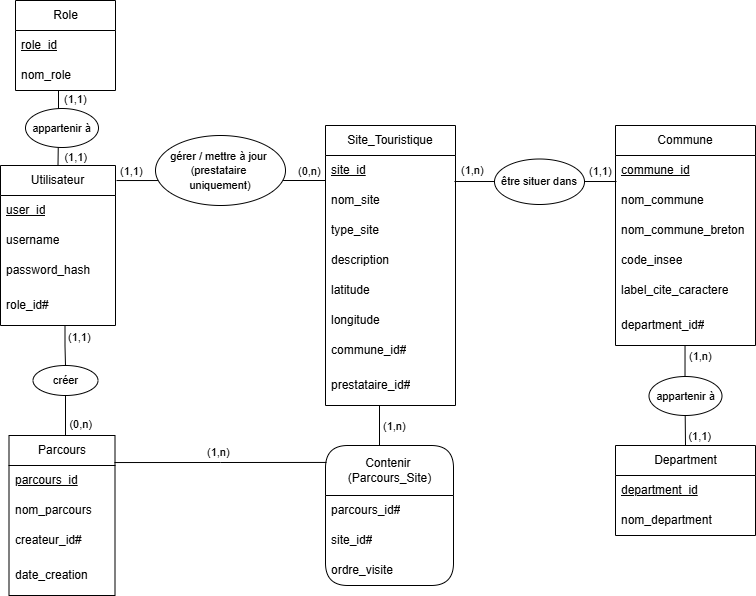

The diagram above was exported from draw.io. Its source (the exported page's mxGraphModel, read from the mxfile embedded in the PNG):
<mxGraphModel dx="1246" dy="724" grid="1" gridSize="10" guides="1" tooltips="1" connect="1" arrows="1" fold="1" page="1" pageScale="1" pageWidth="827" pageHeight="1169" math="0" shadow="0">
  <root>
    <mxCell id="0" />
    <mxCell id="1" parent="0" />
    <mxCell id="BXQJxtSlv1eSRCZSuytq-3" value="Role" style="swimlane;fontStyle=0;childLayout=stackLayout;horizontal=1;startSize=30;horizontalStack=0;resizeParent=1;resizeParentMax=0;resizeLast=0;collapsible=1;marginBottom=0;html=1;container=0;" parent="1" vertex="1">
      <mxGeometry x="50" y="15" width="100" height="90" as="geometry">
        <mxRectangle x="110" y="40" width="60" height="30" as="alternateBounds" />
      </mxGeometry>
    </mxCell>
    <mxCell id="BXQJxtSlv1eSRCZSuytq-4" value="&lt;u&gt;role_id&lt;/u&gt;" style="text;strokeColor=none;fillColor=none;align=left;verticalAlign=middle;spacingLeft=4;spacingRight=4;overflow=hidden;points=[[0,0.5],[1,0.5]];portConstraint=eastwest;rotatable=0;whiteSpace=wrap;html=1;" parent="BXQJxtSlv1eSRCZSuytq-3" vertex="1">
      <mxGeometry y="30" width="100" height="30" as="geometry" />
    </mxCell>
    <mxCell id="BXQJxtSlv1eSRCZSuytq-5" value="nom_role" style="text;strokeColor=none;fillColor=none;align=left;verticalAlign=middle;spacingLeft=4;spacingRight=4;overflow=hidden;points=[[0,0.5],[1,0.5]];portConstraint=eastwest;rotatable=0;whiteSpace=wrap;html=1;" parent="BXQJxtSlv1eSRCZSuytq-3" vertex="1">
      <mxGeometry y="60" width="100" height="30" as="geometry" />
    </mxCell>
    <mxCell id="BXQJxtSlv1eSRCZSuytq-12" value="Parcours" style="swimlane;fontStyle=0;childLayout=stackLayout;horizontal=1;startSize=30;horizontalStack=0;resizeParent=1;resizeParentMax=0;resizeLast=0;collapsible=1;marginBottom=0;whiteSpace=wrap;html=1;movable=1;resizable=1;rotatable=1;deletable=1;editable=1;locked=0;connectable=1;" parent="1" vertex="1">
      <mxGeometry x="43.5" y="450" width="106" height="160" as="geometry">
        <mxRectangle x="110" y="40" width="60" height="30" as="alternateBounds" />
      </mxGeometry>
    </mxCell>
    <mxCell id="BXQJxtSlv1eSRCZSuytq-13" value="&lt;u&gt;parcours_id&lt;/u&gt;" style="text;strokeColor=none;fillColor=none;align=left;verticalAlign=middle;spacingLeft=4;spacingRight=4;overflow=hidden;points=[[0,0.5],[1,0.5]];portConstraint=eastwest;rotatable=0;whiteSpace=wrap;html=1;" parent="BXQJxtSlv1eSRCZSuytq-12" vertex="1">
      <mxGeometry y="30" width="106" height="30" as="geometry" />
    </mxCell>
    <mxCell id="BXQJxtSlv1eSRCZSuytq-14" value="nom_parcours" style="text;strokeColor=none;fillColor=none;align=left;verticalAlign=middle;spacingLeft=4;spacingRight=4;overflow=hidden;points=[[0,0.5],[1,0.5]];portConstraint=eastwest;rotatable=0;whiteSpace=wrap;html=1;" parent="BXQJxtSlv1eSRCZSuytq-12" vertex="1">
      <mxGeometry y="60" width="106" height="30" as="geometry" />
    </mxCell>
    <mxCell id="QxG0IK6aQb-XTiuUjCIS-2" value="createur_id#" style="text;strokeColor=none;fillColor=none;align=left;verticalAlign=middle;spacingLeft=4;spacingRight=4;overflow=hidden;points=[[0,0.5],[1,0.5]];portConstraint=eastwest;rotatable=0;whiteSpace=wrap;html=1;" vertex="1" parent="BXQJxtSlv1eSRCZSuytq-12">
      <mxGeometry y="90" width="106" height="30" as="geometry" />
    </mxCell>
    <mxCell id="BXQJxtSlv1eSRCZSuytq-15" value="date_creation" style="text;strokeColor=none;fillColor=none;align=left;verticalAlign=middle;spacingLeft=4;spacingRight=4;overflow=hidden;points=[[0,0.5],[1,0.5]];portConstraint=eastwest;rotatable=0;whiteSpace=wrap;html=1;" parent="BXQJxtSlv1eSRCZSuytq-12" vertex="1">
      <mxGeometry y="120" width="106" height="40" as="geometry" />
    </mxCell>
    <mxCell id="QxG0IK6aQb-XTiuUjCIS-3" value="Utilisateur" style="swimlane;fontStyle=0;childLayout=stackLayout;horizontal=1;startSize=30;horizontalStack=0;resizeParent=1;resizeParentMax=0;resizeLast=0;collapsible=1;marginBottom=0;whiteSpace=wrap;html=1;movable=1;resizable=1;rotatable=1;deletable=1;editable=1;locked=0;connectable=1;" vertex="1" parent="1">
      <mxGeometry x="35" y="180" width="115" height="160" as="geometry">
        <mxRectangle x="110" y="40" width="60" height="30" as="alternateBounds" />
      </mxGeometry>
    </mxCell>
    <mxCell id="QxG0IK6aQb-XTiuUjCIS-4" value="&lt;u&gt;user_id&lt;/u&gt;" style="text;strokeColor=none;fillColor=none;align=left;verticalAlign=middle;spacingLeft=4;spacingRight=4;overflow=hidden;points=[[0,0.5],[1,0.5]];portConstraint=eastwest;rotatable=0;whiteSpace=wrap;html=1;" vertex="1" parent="QxG0IK6aQb-XTiuUjCIS-3">
      <mxGeometry y="30" width="115" height="30" as="geometry" />
    </mxCell>
    <mxCell id="QxG0IK6aQb-XTiuUjCIS-5" value="username" style="text;strokeColor=none;fillColor=none;align=left;verticalAlign=middle;spacingLeft=4;spacingRight=4;overflow=hidden;points=[[0,0.5],[1,0.5]];portConstraint=eastwest;rotatable=0;whiteSpace=wrap;html=1;" vertex="1" parent="QxG0IK6aQb-XTiuUjCIS-3">
      <mxGeometry y="60" width="115" height="30" as="geometry" />
    </mxCell>
    <mxCell id="QxG0IK6aQb-XTiuUjCIS-6" value="password_hash" style="text;strokeColor=none;fillColor=none;align=left;verticalAlign=middle;spacingLeft=4;spacingRight=4;overflow=hidden;points=[[0,0.5],[1,0.5]];portConstraint=eastwest;rotatable=0;whiteSpace=wrap;html=1;" vertex="1" parent="QxG0IK6aQb-XTiuUjCIS-3">
      <mxGeometry y="90" width="115" height="30" as="geometry" />
    </mxCell>
    <mxCell id="QxG0IK6aQb-XTiuUjCIS-7" value="role_id#" style="text;strokeColor=none;fillColor=none;align=left;verticalAlign=middle;spacingLeft=4;spacingRight=4;overflow=hidden;points=[[0,0.5],[1,0.5]];portConstraint=eastwest;rotatable=0;whiteSpace=wrap;html=1;" vertex="1" parent="QxG0IK6aQb-XTiuUjCIS-3">
      <mxGeometry y="120" width="115" height="40" as="geometry" />
    </mxCell>
    <mxCell id="QxG0IK6aQb-XTiuUjCIS-8" value="Contenir&amp;nbsp;&lt;div&gt;(Parcours_Site)&lt;/div&gt;" style="swimlane;fontStyle=0;childLayout=stackLayout;horizontal=1;startSize=50;horizontalStack=0;resizeParent=1;resizeParentMax=0;resizeLast=0;collapsible=1;marginBottom=0;html=1;container=0;rounded=1;" vertex="1" parent="1">
      <mxGeometry x="360" y="460" width="128" height="140" as="geometry">
        <mxRectangle x="110" y="40" width="60" height="30" as="alternateBounds" />
      </mxGeometry>
    </mxCell>
    <mxCell id="QxG0IK6aQb-XTiuUjCIS-132" value="" style="endArrow=none;html=1;edgeStyle=orthogonalEdgeStyle;rounded=0;exitX=0.361;exitY=1;exitDx=0;exitDy=0;exitPerimeter=0;" edge="1" parent="QxG0IK6aQb-XTiuUjCIS-8">
      <mxGeometry relative="1" as="geometry">
        <mxPoint x="54" y="-40" as="sourcePoint" />
        <mxPoint x="54" as="targetPoint" />
      </mxGeometry>
    </mxCell>
    <mxCell id="QxG0IK6aQb-XTiuUjCIS-133" value="(1,n)" style="edgeLabel;resizable=0;html=1;align=left;verticalAlign=bottom;" connectable="0" vertex="1" parent="QxG0IK6aQb-XTiuUjCIS-132">
      <mxGeometry x="-1" relative="1" as="geometry">
        <mxPoint x="2" y="29" as="offset" />
      </mxGeometry>
    </mxCell>
    <mxCell id="QxG0IK6aQb-XTiuUjCIS-9" value="parcours_id#" style="text;strokeColor=none;fillColor=none;align=left;verticalAlign=middle;spacingLeft=4;spacingRight=4;overflow=hidden;points=[[0,0.5],[1,0.5]];portConstraint=eastwest;rotatable=0;whiteSpace=wrap;html=1;" vertex="1" parent="QxG0IK6aQb-XTiuUjCIS-8">
      <mxGeometry y="50" width="128" height="30" as="geometry" />
    </mxCell>
    <mxCell id="QxG0IK6aQb-XTiuUjCIS-39" value="site_id#" style="text;strokeColor=none;fillColor=none;align=left;verticalAlign=middle;spacingLeft=4;spacingRight=4;overflow=hidden;points=[[0,0.5],[1,0.5]];portConstraint=eastwest;rotatable=0;whiteSpace=wrap;html=1;" vertex="1" parent="QxG0IK6aQb-XTiuUjCIS-8">
      <mxGeometry y="80" width="128" height="30" as="geometry" />
    </mxCell>
    <mxCell id="QxG0IK6aQb-XTiuUjCIS-10" value="&lt;span&gt;ordre_visite&lt;/span&gt;" style="text;strokeColor=none;fillColor=none;align=left;verticalAlign=middle;spacingLeft=4;spacingRight=4;overflow=hidden;points=[[0,0.5],[1,0.5]];portConstraint=eastwest;rotatable=0;whiteSpace=wrap;html=1;" vertex="1" parent="QxG0IK6aQb-XTiuUjCIS-8">
      <mxGeometry y="110" width="128" height="30" as="geometry" />
    </mxCell>
    <mxCell id="QxG0IK6aQb-XTiuUjCIS-11" value="Department" style="swimlane;fontStyle=0;childLayout=stackLayout;horizontal=1;startSize=30;horizontalStack=0;resizeParent=1;resizeParentMax=0;resizeLast=0;collapsible=1;marginBottom=0;html=1;container=0;" vertex="1" parent="1">
      <mxGeometry x="650" y="460" width="140" height="90" as="geometry">
        <mxRectangle x="110" y="40" width="60" height="30" as="alternateBounds" />
      </mxGeometry>
    </mxCell>
    <mxCell id="QxG0IK6aQb-XTiuUjCIS-12" value="&lt;u&gt;department_id&lt;/u&gt;" style="text;strokeColor=none;fillColor=none;align=left;verticalAlign=middle;spacingLeft=4;spacingRight=4;overflow=hidden;points=[[0,0.5],[1,0.5]];portConstraint=eastwest;rotatable=0;whiteSpace=wrap;html=1;" vertex="1" parent="QxG0IK6aQb-XTiuUjCIS-11">
      <mxGeometry y="30" width="140" height="30" as="geometry" />
    </mxCell>
    <mxCell id="QxG0IK6aQb-XTiuUjCIS-26" value="nom_department" style="text;strokeColor=none;fillColor=none;align=left;verticalAlign=middle;spacingLeft=4;spacingRight=4;overflow=hidden;points=[[0,0.5],[1,0.5]];portConstraint=eastwest;rotatable=0;whiteSpace=wrap;html=1;" vertex="1" parent="QxG0IK6aQb-XTiuUjCIS-11">
      <mxGeometry y="60" width="140" height="30" as="geometry" />
    </mxCell>
    <mxCell id="QxG0IK6aQb-XTiuUjCIS-19" value="Commune" style="swimlane;fontStyle=0;childLayout=stackLayout;horizontal=1;startSize=30;horizontalStack=0;resizeParent=1;resizeParentMax=0;resizeLast=0;collapsible=1;marginBottom=0;whiteSpace=wrap;html=1;movable=1;resizable=1;rotatable=1;deletable=1;editable=1;locked=0;connectable=1;" vertex="1" parent="1">
      <mxGeometry x="650" y="140" width="140" height="220" as="geometry">
        <mxRectangle x="110" y="40" width="60" height="30" as="alternateBounds" />
      </mxGeometry>
    </mxCell>
    <mxCell id="QxG0IK6aQb-XTiuUjCIS-20" value="&lt;u&gt;commune_id&lt;/u&gt;" style="text;strokeColor=none;fillColor=none;align=left;verticalAlign=middle;spacingLeft=4;spacingRight=4;overflow=hidden;points=[[0,0.5],[1,0.5]];portConstraint=eastwest;rotatable=0;whiteSpace=wrap;html=1;" vertex="1" parent="QxG0IK6aQb-XTiuUjCIS-19">
      <mxGeometry y="30" width="140" height="30" as="geometry" />
    </mxCell>
    <mxCell id="QxG0IK6aQb-XTiuUjCIS-21" value="nom_commune" style="text;strokeColor=none;fillColor=none;align=left;verticalAlign=middle;spacingLeft=4;spacingRight=4;overflow=hidden;points=[[0,0.5],[1,0.5]];portConstraint=eastwest;rotatable=0;whiteSpace=wrap;html=1;" vertex="1" parent="QxG0IK6aQb-XTiuUjCIS-19">
      <mxGeometry y="60" width="140" height="30" as="geometry" />
    </mxCell>
    <mxCell id="QxG0IK6aQb-XTiuUjCIS-22" value="nom_commune_breton" style="text;strokeColor=none;fillColor=none;align=left;verticalAlign=middle;spacingLeft=4;spacingRight=4;overflow=hidden;points=[[0,0.5],[1,0.5]];portConstraint=eastwest;rotatable=0;whiteSpace=wrap;html=1;" vertex="1" parent="QxG0IK6aQb-XTiuUjCIS-19">
      <mxGeometry y="90" width="140" height="30" as="geometry" />
    </mxCell>
    <mxCell id="QxG0IK6aQb-XTiuUjCIS-24" value="code_insee" style="text;strokeColor=none;fillColor=none;align=left;verticalAlign=middle;spacingLeft=4;spacingRight=4;overflow=hidden;points=[[0,0.5],[1,0.5]];portConstraint=eastwest;rotatable=0;whiteSpace=wrap;html=1;" vertex="1" parent="QxG0IK6aQb-XTiuUjCIS-19">
      <mxGeometry y="120" width="140" height="30" as="geometry" />
    </mxCell>
    <mxCell id="QxG0IK6aQb-XTiuUjCIS-25" value="label_cite_caractere" style="text;strokeColor=none;fillColor=none;align=left;verticalAlign=middle;spacingLeft=4;spacingRight=4;overflow=hidden;points=[[0,0.5],[1,0.5]];portConstraint=eastwest;rotatable=0;whiteSpace=wrap;html=1;" vertex="1" parent="QxG0IK6aQb-XTiuUjCIS-19">
      <mxGeometry y="150" width="140" height="30" as="geometry" />
    </mxCell>
    <mxCell id="QxG0IK6aQb-XTiuUjCIS-23" value="department_id#" style="text;strokeColor=none;fillColor=none;align=left;verticalAlign=middle;spacingLeft=4;spacingRight=4;overflow=hidden;points=[[0,0.5],[1,0.5]];portConstraint=eastwest;rotatable=0;whiteSpace=wrap;html=1;" vertex="1" parent="QxG0IK6aQb-XTiuUjCIS-19">
      <mxGeometry y="180" width="140" height="40" as="geometry" />
    </mxCell>
    <mxCell id="QxG0IK6aQb-XTiuUjCIS-27" value="Site_Touristique" style="swimlane;fontStyle=0;childLayout=stackLayout;horizontal=1;startSize=30;horizontalStack=0;resizeParent=1;resizeParentMax=0;resizeLast=0;collapsible=1;marginBottom=0;whiteSpace=wrap;html=1;movable=1;resizable=1;rotatable=1;deletable=1;editable=1;locked=0;connectable=1;" vertex="1" parent="1">
      <mxGeometry x="360" y="140" width="130" height="280" as="geometry">
        <mxRectangle x="110" y="40" width="60" height="30" as="alternateBounds" />
      </mxGeometry>
    </mxCell>
    <mxCell id="QxG0IK6aQb-XTiuUjCIS-28" value="&lt;u&gt;site_id&lt;/u&gt;" style="text;strokeColor=none;fillColor=none;align=left;verticalAlign=middle;spacingLeft=4;spacingRight=4;overflow=hidden;points=[[0,0.5],[1,0.5]];portConstraint=eastwest;rotatable=0;whiteSpace=wrap;html=1;" vertex="1" parent="QxG0IK6aQb-XTiuUjCIS-27">
      <mxGeometry y="30" width="130" height="30" as="geometry" />
    </mxCell>
    <mxCell id="QxG0IK6aQb-XTiuUjCIS-29" value="nom_site" style="text;strokeColor=none;fillColor=none;align=left;verticalAlign=middle;spacingLeft=4;spacingRight=4;overflow=hidden;points=[[0,0.5],[1,0.5]];portConstraint=eastwest;rotatable=0;whiteSpace=wrap;html=1;" vertex="1" parent="QxG0IK6aQb-XTiuUjCIS-27">
      <mxGeometry y="60" width="130" height="30" as="geometry" />
    </mxCell>
    <mxCell id="QxG0IK6aQb-XTiuUjCIS-30" value="type_site" style="text;strokeColor=none;fillColor=none;align=left;verticalAlign=middle;spacingLeft=4;spacingRight=4;overflow=hidden;points=[[0,0.5],[1,0.5]];portConstraint=eastwest;rotatable=0;whiteSpace=wrap;html=1;" vertex="1" parent="QxG0IK6aQb-XTiuUjCIS-27">
      <mxGeometry y="90" width="130" height="30" as="geometry" />
    </mxCell>
    <mxCell id="QxG0IK6aQb-XTiuUjCIS-31" value="description" style="text;strokeColor=none;fillColor=none;align=left;verticalAlign=middle;spacingLeft=4;spacingRight=4;overflow=hidden;points=[[0,0.5],[1,0.5]];portConstraint=eastwest;rotatable=0;whiteSpace=wrap;html=1;" vertex="1" parent="QxG0IK6aQb-XTiuUjCIS-27">
      <mxGeometry y="120" width="130" height="30" as="geometry" />
    </mxCell>
    <mxCell id="QxG0IK6aQb-XTiuUjCIS-32" value="latitude" style="text;strokeColor=none;fillColor=none;align=left;verticalAlign=middle;spacingLeft=4;spacingRight=4;overflow=hidden;points=[[0,0.5],[1,0.5]];portConstraint=eastwest;rotatable=0;whiteSpace=wrap;html=1;" vertex="1" parent="QxG0IK6aQb-XTiuUjCIS-27">
      <mxGeometry y="150" width="130" height="30" as="geometry" />
    </mxCell>
    <mxCell id="QxG0IK6aQb-XTiuUjCIS-34" value="longitude" style="text;strokeColor=none;fillColor=none;align=left;verticalAlign=middle;spacingLeft=4;spacingRight=4;overflow=hidden;points=[[0,0.5],[1,0.5]];portConstraint=eastwest;rotatable=0;whiteSpace=wrap;html=1;" vertex="1" parent="QxG0IK6aQb-XTiuUjCIS-27">
      <mxGeometry y="180" width="130" height="30" as="geometry" />
    </mxCell>
    <mxCell id="QxG0IK6aQb-XTiuUjCIS-35" value="commune_id#" style="text;strokeColor=none;fillColor=none;align=left;verticalAlign=middle;spacingLeft=4;spacingRight=4;overflow=hidden;points=[[0,0.5],[1,0.5]];portConstraint=eastwest;rotatable=0;whiteSpace=wrap;html=1;" vertex="1" parent="QxG0IK6aQb-XTiuUjCIS-27">
      <mxGeometry y="210" width="130" height="30" as="geometry" />
    </mxCell>
    <mxCell id="QxG0IK6aQb-XTiuUjCIS-33" value="prestataire_id#" style="text;strokeColor=none;fillColor=none;align=left;verticalAlign=middle;spacingLeft=4;spacingRight=4;overflow=hidden;points=[[0,0.5],[1,0.5]];portConstraint=eastwest;rotatable=0;whiteSpace=wrap;html=1;" vertex="1" parent="QxG0IK6aQb-XTiuUjCIS-27">
      <mxGeometry y="240" width="130" height="40" as="geometry" />
    </mxCell>
    <mxCell id="QxG0IK6aQb-XTiuUjCIS-68" value="" style="endArrow=none;html=1;edgeStyle=orthogonalEdgeStyle;rounded=0;entryX=0.5;entryY=0;entryDx=0;entryDy=0;" edge="1" parent="1" source="QxG0IK6aQb-XTiuUjCIS-120" target="BXQJxtSlv1eSRCZSuytq-12">
      <mxGeometry relative="1" as="geometry">
        <mxPoint x="99.5" y="340" as="sourcePoint" />
        <mxPoint x="99.5" y="420" as="targetPoint" />
        <Array as="points">
          <mxPoint x="100" y="450" />
        </Array>
      </mxGeometry>
    </mxCell>
    <mxCell id="QxG0IK6aQb-XTiuUjCIS-70" value="(0,n)" style="edgeLabel;resizable=0;html=1;align=right;verticalAlign=bottom;" connectable="0" vertex="1" parent="QxG0IK6aQb-XTiuUjCIS-68">
      <mxGeometry x="1" relative="1" as="geometry">
        <mxPoint x="30" y="-3" as="offset" />
      </mxGeometry>
    </mxCell>
    <mxCell id="QxG0IK6aQb-XTiuUjCIS-86" value="" style="endArrow=none;html=1;edgeStyle=orthogonalEdgeStyle;rounded=0;entryX=0.5;entryY=0;entryDx=0;entryDy=0;exitX=0.361;exitY=1;exitDx=0;exitDy=0;exitPerimeter=0;" edge="1" parent="1" target="QxG0IK6aQb-XTiuUjCIS-11">
      <mxGeometry relative="1" as="geometry">
        <mxPoint x="719.5300000000001" y="360" as="sourcePoint" />
        <mxPoint x="719.58" y="430" as="targetPoint" />
      </mxGeometry>
    </mxCell>
    <mxCell id="QxG0IK6aQb-XTiuUjCIS-87" value="(1,n)" style="edgeLabel;resizable=0;html=1;align=left;verticalAlign=bottom;" connectable="0" vertex="1" parent="QxG0IK6aQb-XTiuUjCIS-86">
      <mxGeometry x="-1" relative="1" as="geometry">
        <mxPoint x="2" y="19" as="offset" />
      </mxGeometry>
    </mxCell>
    <mxCell id="QxG0IK6aQb-XTiuUjCIS-88" value="(1,1)" style="edgeLabel;resizable=0;html=1;align=right;verticalAlign=bottom;" connectable="0" vertex="1" parent="QxG0IK6aQb-XTiuUjCIS-86">
      <mxGeometry x="1" relative="1" as="geometry">
        <mxPoint x="26" y="-1" as="offset" />
      </mxGeometry>
    </mxCell>
    <mxCell id="QxG0IK6aQb-XTiuUjCIS-112" value="" style="endArrow=none;html=1;edgeStyle=orthogonalEdgeStyle;rounded=0;exitX=1.031;exitY=0.094;exitDx=0;exitDy=0;exitPerimeter=0;entryX=0;entryY=0.5;entryDx=0;entryDy=0;" edge="1" parent="1" target="QxG0IK6aQb-XTiuUjCIS-28">
      <mxGeometry relative="1" as="geometry">
        <mxPoint x="151.02999999999997" y="195.03999999999996" as="sourcePoint" />
        <mxPoint x="313" y="150" as="targetPoint" />
        <Array as="points">
          <mxPoint x="360" y="195" />
        </Array>
      </mxGeometry>
    </mxCell>
    <mxCell id="QxG0IK6aQb-XTiuUjCIS-113" value="(1,1)" style="edgeLabel;resizable=0;html=1;align=left;verticalAlign=bottom;" connectable="0" vertex="1" parent="QxG0IK6aQb-XTiuUjCIS-112">
      <mxGeometry x="-1" relative="1" as="geometry">
        <mxPoint x="2" y="-1" as="offset" />
      </mxGeometry>
    </mxCell>
    <mxCell id="QxG0IK6aQb-XTiuUjCIS-111" value="&lt;span style=&quot;color: rgb(0, 0, 0); text-wrap-mode: nowrap; font-size: 11px; background-color: rgb(255, 255, 255); float: none; display: inline !important;&quot;&gt;gérer / mettre à jour&amp;nbsp;&lt;/span&gt;&lt;div&gt;&lt;span style=&quot;color: rgb(0, 0, 0); font-size: 11px; text-wrap-mode: nowrap; background-color: rgb(255, 255, 255); float: none; display: inline !important;&quot;&gt;(prestataire&amp;nbsp;&lt;/span&gt;&lt;/div&gt;&lt;div&gt;&lt;span style=&quot;color: rgb(0, 0, 0); font-size: 11px; text-wrap-mode: nowrap; background-color: rgb(255, 255, 255); float: none; display: inline !important;&quot;&gt;uniquement)&lt;/span&gt;&lt;/div&gt;" style="ellipse;whiteSpace=wrap;html=1;" vertex="1" parent="1">
      <mxGeometry x="190" y="150" width="130" height="70" as="geometry" />
    </mxCell>
    <mxCell id="QxG0IK6aQb-XTiuUjCIS-117" value="" style="endArrow=none;html=1;edgeStyle=orthogonalEdgeStyle;rounded=0;entryX=0.5;entryY=0;entryDx=0;entryDy=0;" edge="1" parent="1" target="QxG0IK6aQb-XTiuUjCIS-3">
      <mxGeometry relative="1" as="geometry">
        <mxPoint x="99.5" y="105" as="sourcePoint" />
        <mxPoint x="99.5" y="175" as="targetPoint" />
        <Array as="points">
          <mxPoint x="93" y="105" />
          <mxPoint x="93" y="143" />
        </Array>
      </mxGeometry>
    </mxCell>
    <mxCell id="QxG0IK6aQb-XTiuUjCIS-118" value="(1,1)" style="edgeLabel;resizable=0;html=1;align=left;verticalAlign=bottom;" connectable="0" vertex="1" parent="QxG0IK6aQb-XTiuUjCIS-117">
      <mxGeometry x="-1" relative="1" as="geometry">
        <mxPoint x="-3" y="17" as="offset" />
      </mxGeometry>
    </mxCell>
    <mxCell id="QxG0IK6aQb-XTiuUjCIS-119" value="(1,1)" style="edgeLabel;resizable=0;html=1;align=right;verticalAlign=bottom;" connectable="0" vertex="1" parent="QxG0IK6aQb-XTiuUjCIS-117">
      <mxGeometry x="1" relative="1" as="geometry">
        <mxPoint x="30" as="offset" />
      </mxGeometry>
    </mxCell>
    <mxCell id="QxG0IK6aQb-XTiuUjCIS-106" value="&lt;span style=&quot;font-size: 11px; text-align: right; text-wrap-mode: nowrap; background-color: rgb(255, 255, 255);&quot;&gt;appartenir à&lt;/span&gt;" style="ellipse;whiteSpace=wrap;html=1;" vertex="1" parent="1">
      <mxGeometry x="60" y="123" width="73" height="39" as="geometry" />
    </mxCell>
    <mxCell id="QxG0IK6aQb-XTiuUjCIS-123" value="" style="endArrow=none;html=1;edgeStyle=orthogonalEdgeStyle;rounded=0;" edge="1" parent="1" target="QxG0IK6aQb-XTiuUjCIS-120">
      <mxGeometry relative="1" as="geometry">
        <mxPoint x="99.5" y="340" as="sourcePoint" />
        <mxPoint x="99.5" y="420" as="targetPoint" />
      </mxGeometry>
    </mxCell>
    <mxCell id="QxG0IK6aQb-XTiuUjCIS-124" value="(1,1)" style="edgeLabel;resizable=0;html=1;align=left;verticalAlign=bottom;" connectable="0" vertex="1" parent="QxG0IK6aQb-XTiuUjCIS-123">
      <mxGeometry x="-1" relative="1" as="geometry">
        <mxPoint x="1" y="20" as="offset" />
      </mxGeometry>
    </mxCell>
    <mxCell id="QxG0IK6aQb-XTiuUjCIS-120" value="&lt;span style=&quot;font-size: 11px; text-align: right; text-wrap-mode: nowrap; background-color: rgb(255, 255, 255);&quot;&gt;créer&lt;/span&gt;" style="ellipse;whiteSpace=wrap;html=1;" vertex="1" parent="1">
      <mxGeometry x="67.5" y="380" width="65" height="30" as="geometry" />
    </mxCell>
    <mxCell id="QxG0IK6aQb-XTiuUjCIS-128" value="(0,n)" style="edgeLabel;resizable=0;html=1;align=left;verticalAlign=bottom;" connectable="0" vertex="1" parent="1">
      <mxGeometry x="331" y="194" as="geometry" />
    </mxCell>
    <mxCell id="QxG0IK6aQb-XTiuUjCIS-137" value="" style="endArrow=none;html=1;edgeStyle=orthogonalEdgeStyle;rounded=0;exitX=0.995;exitY=0.119;exitDx=0;exitDy=0;exitPerimeter=0;entryX=0.008;entryY=0.121;entryDx=0;entryDy=0;entryPerimeter=0;" edge="1" parent="1" target="QxG0IK6aQb-XTiuUjCIS-8">
      <mxGeometry relative="1" as="geometry">
        <mxPoint x="148.97000000000003" y="477.03999999999996" as="sourcePoint" />
        <mxPoint x="357" y="477" as="targetPoint" />
      </mxGeometry>
    </mxCell>
    <mxCell id="QxG0IK6aQb-XTiuUjCIS-138" value="(1,n)" style="edgeLabel;resizable=0;html=1;align=left;verticalAlign=bottom;" connectable="0" vertex="1" parent="QxG0IK6aQb-XTiuUjCIS-137">
      <mxGeometry x="-1" relative="1" as="geometry">
        <mxPoint x="91" y="-2" as="offset" />
      </mxGeometry>
    </mxCell>
    <mxCell id="QxG0IK6aQb-XTiuUjCIS-140" value="" style="endArrow=none;html=1;edgeStyle=orthogonalEdgeStyle;rounded=0;entryX=0.007;entryY=-0.133;entryDx=0;entryDy=0;entryPerimeter=0;exitX=0.992;exitY=0.867;exitDx=0;exitDy=0;exitPerimeter=0;" edge="1" parent="1" source="QxG0IK6aQb-XTiuUjCIS-28" target="QxG0IK6aQb-XTiuUjCIS-21">
      <mxGeometry relative="1" as="geometry">
        <mxPoint x="500" y="190" as="sourcePoint" />
        <mxPoint x="500.04999999999995" y="260" as="targetPoint" />
        <Array as="points" />
      </mxGeometry>
    </mxCell>
    <mxCell id="QxG0IK6aQb-XTiuUjCIS-141" value="(1,n)" style="edgeLabel;resizable=0;html=1;align=left;verticalAlign=bottom;" connectable="0" vertex="1" parent="QxG0IK6aQb-XTiuUjCIS-140">
      <mxGeometry x="-1" relative="1" as="geometry">
        <mxPoint x="5" y="-3" as="offset" />
      </mxGeometry>
    </mxCell>
    <mxCell id="QxG0IK6aQb-XTiuUjCIS-143" value="&lt;span style=&quot;font-size: 11px; text-align: right; text-wrap-mode: nowrap; background-color: rgb(255, 255, 255);&quot;&gt;être situer dans&lt;/span&gt;" style="ellipse;whiteSpace=wrap;html=1;" vertex="1" parent="1">
      <mxGeometry x="529" y="173.5" width="90" height="45.5" as="geometry" />
    </mxCell>
    <mxCell id="QxG0IK6aQb-XTiuUjCIS-144" value="(1,1)" style="edgeLabel;resizable=0;html=1;align=left;verticalAlign=bottom;" connectable="0" vertex="1" parent="1">
      <mxGeometry x="622" y="194" as="geometry" />
    </mxCell>
    <mxCell id="QxG0IK6aQb-XTiuUjCIS-145" value="&lt;span style=&quot;font-size: 11px; text-align: right; text-wrap-mode: nowrap; background-color: rgb(255, 255, 255);&quot;&gt;appartenir à&lt;/span&gt;" style="ellipse;whiteSpace=wrap;html=1;" vertex="1" parent="1">
      <mxGeometry x="683.5" y="391" width="73" height="39" as="geometry" />
    </mxCell>
  </root>
</mxGraphModel>